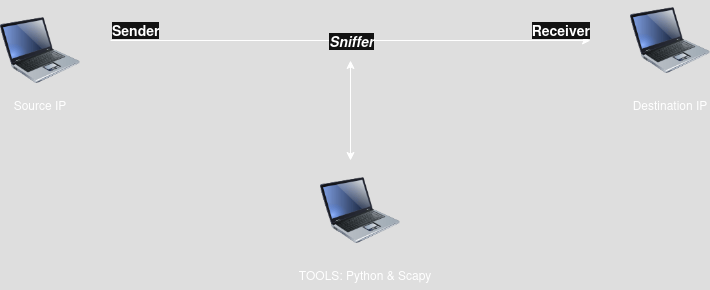

The diagram above was exported from draw.io. Its source (the exported page's mxGraphModel, read from the mxfile embedded in the PNG):
<mxGraphModel dx="874" dy="286" grid="1" gridSize="10" guides="1" tooltips="1" connect="1" arrows="1" fold="1" page="1" pageScale="1" pageWidth="850" pageHeight="1100" math="0" shadow="0">
  <root>
    <mxCell id="0" />
    <mxCell id="1" parent="0" />
    <mxCell id="8MCVu4ZB8phrQEy91H7J-2" value="" style="image;html=1;image=img/lib/clip_art/computers/Laptop_128x128.png" vertex="1" parent="1">
      <mxGeometry x="370" y="330" width="80" height="80" as="geometry" />
    </mxCell>
    <mxCell id="8MCVu4ZB8phrQEy91H7J-3" value="" style="image;html=1;image=img/lib/clip_art/computers/Laptop_128x128.png" vertex="1" parent="1">
      <mxGeometry x="680" y="160" width="80" height="80" as="geometry" />
    </mxCell>
    <mxCell id="8MCVu4ZB8phrQEy91H7J-4" value="" style="image;html=1;image=img/lib/clip_art/computers/Laptop_128x128.png" vertex="1" parent="1">
      <mxGeometry x="50" y="170" width="80" height="80" as="geometry" />
    </mxCell>
    <mxCell id="8MCVu4ZB8phrQEy91H7J-5" value="" style="endArrow=classic;html=1;rounded=0;" edge="1" parent="1">
      <mxGeometry relative="1" as="geometry">
        <mxPoint x="160" y="200" as="sourcePoint" />
        <mxPoint x="640" y="200" as="targetPoint" />
        <Array as="points" />
      </mxGeometry>
    </mxCell>
    <mxCell id="8MCVu4ZB8phrQEy91H7J-6" value="Sniffer" style="edgeLabel;resizable=0;html=1;;align=center;verticalAlign=middle;fontSize=14;fontStyle=3" connectable="0" vertex="1" parent="8MCVu4ZB8phrQEy91H7J-5">
      <mxGeometry relative="1" as="geometry" />
    </mxCell>
    <mxCell id="8MCVu4ZB8phrQEy91H7J-7" value="Sender" style="edgeLabel;resizable=0;html=1;;align=left;verticalAlign=bottom;fontSize=14;fontStyle=1" connectable="0" vertex="1" parent="8MCVu4ZB8phrQEy91H7J-5">
      <mxGeometry x="-1" relative="1" as="geometry" />
    </mxCell>
    <mxCell id="8MCVu4ZB8phrQEy91H7J-8" value="Receiver" style="edgeLabel;resizable=0;html=1;;align=right;verticalAlign=bottom;fontSize=14;fontStyle=1" connectable="0" vertex="1" parent="8MCVu4ZB8phrQEy91H7J-5">
      <mxGeometry x="1" relative="1" as="geometry" />
    </mxCell>
    <mxCell id="8MCVu4ZB8phrQEy91H7J-11" value="" style="endArrow=classic;startArrow=classic;html=1;rounded=0;" edge="1" parent="1">
      <mxGeometry width="50" height="50" relative="1" as="geometry">
        <mxPoint x="400" y="320" as="sourcePoint" />
        <mxPoint x="400" y="220" as="targetPoint" />
      </mxGeometry>
    </mxCell>
    <mxCell id="8MCVu4ZB8phrQEy91H7J-16" value="Source IP" style="text;html=1;align=center;verticalAlign=middle;whiteSpace=wrap;rounded=0;" vertex="1" parent="1">
      <mxGeometry x="60" y="250" width="60" height="30" as="geometry" />
    </mxCell>
    <mxCell id="8MCVu4ZB8phrQEy91H7J-17" value="Destination IP" style="text;html=1;align=center;verticalAlign=middle;whiteSpace=wrap;rounded=0;" vertex="1" parent="1">
      <mxGeometry x="680" y="250" width="80" height="30" as="geometry" />
    </mxCell>
    <mxCell id="8MCVu4ZB8phrQEy91H7J-18" value="TOOLS: Python &amp;amp; Scapy" style="text;html=1;align=center;verticalAlign=middle;whiteSpace=wrap;rounded=0;" vertex="1" parent="1">
      <mxGeometry x="340" y="420" width="150" height="30" as="geometry" />
    </mxCell>
  </root>
</mxGraphModel>